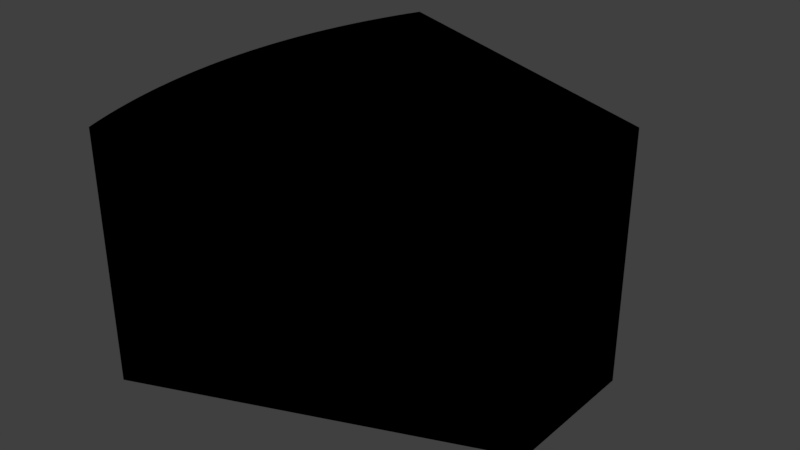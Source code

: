 # Source: TechSupport.blend  (saved by Blender 2.78.0; exported with 4.5.12 LTS)
import bpy
from mathutils import Matrix  # noqa: F401  (used for matrix-valued properties, if any)

bpy.ops.wm.read_factory_settings(use_empty=True)
scene = bpy.context.scene
scene.name = 'Scene'

# ---- collections
col_collection_1 = bpy.data.collections.new('Collection 1'); scene.collection.children.link(col_collection_1)

# ---- materials (node trees are filled in below, after node groups)
mat_unnamed = bpy.data.materials.new('unnamed')
mat_unnamed.alpha_threshold = 0.0
mat_unnamed.roughness = 0.5

# ---- material node trees
mat_unnamed.use_nodes = True; mat_unnamed.node_tree.nodes.clear()
_N = mat_unnamed.node_tree.nodes; _L = mat_unnamed.node_tree.links

# ---- world
world_world = bpy.data.worlds.new('World'); scene.world = world_world
world_world.color = (0.05088, 0.05088, 0.05088)
world_world.use_sun_shadow = False
world_world.sun_shadow_jitter_overblur = 0.0
world_world.cycles.sampling_method = 'MANUAL'

# ---- lights
light_lamp = bpy.data.lights.new('Lamp', 'POINT')
light_lamp.transmission_factor = 0.0
light_lamp.cutoff_distance = 30.0
light_lamp.energy = 100.0
light_lamp.shadow_buffer_clip_start = 1.001
light_lamp.shadow_soft_size = 0.1
light_lamp.shadow_maximum_resolution = 0.006
light_lamp.use_absolute_resolution = True

# ---- meshes
me_manateecargopodoutsidebottom = bpy.data.meshes.new('ManateeCargoPodOutsideBottom')
me_manateecargopodoutsidebottom.from_pydata([(-15.56, -10.0, -0.7854), (-15.57, -10.0, -5e-06), (-15.56, -10.0, 0.7854), (-15.54, -10.0, 1.57), (-15.54, -10.0, -1.57), (-15.51, -10.0, 2.355), (-15.51, -10.0, -2.355), (-15.46, -10.0, 3.139), (-15.46, -10.0, -3.139), (-15.4, -10.0, 3.922), (-15.4, -10.0, -3.922), (-15.32, -10.0, 4.704), (-15.32, -10.0, -4.704), (-15.24, -10.0, 5.484), (-15.24, -10.0, -5.484), (-15.13, -10.0, 6.263), (-15.13, -10.0, -6.263), (-15.02, -10.0, 7.04), (-15.02, -10.0, -7.04), (-14.89, -10.0, 7.814), (-14.89, -10.0, -7.814), (-14.74, -10.0, 8.586), (-14.74, -10.0, -8.586), (-14.59, -10.0, 9.356), (-14.59, -10.0, -9.356), (-14.42, -10.0, 10.12), (-14.42, -10.0, -10.12), (-14.23, -10.0, 10.89), (-14.23, -10.0, -10.89), (-14.04, -10.0, 11.65), (-14.04, -10.0, -11.65), (-13.83, -10.0, 12.4), (-13.83, -10.0, -12.4), (-13.6, -10.0, 13.16), (-13.6, -10.0, -13.16), (-13.37, -10.0, 13.91), (-13.37, -10.0, -13.91), (-13.12, -10.0, 14.65), (-13.12, -10.0, -14.65), (-12.86, -10.0, 15.39), (-12.86, -10.0, -15.39), (-12.58, -10.0, 16.13), (-12.58, -10.0, -16.13), (-12.29, -10.0, 16.86), (-12.29, -10.0, -16.86), (-12.14, -10.0, 17.22), (-12.14, -10.0, -17.22), (15.57, -10.0, 5.74), (15.57, -10.0, -5.74), (-15.56, -8.566, 0.7854), (-15.57, -8.566, -5e-06), (-15.56, -8.566, -0.7854), (-15.54, -8.566, 1.57), (-15.54, -8.566, -1.57), (-15.51, -8.566, 2.355), (-15.51, -8.566, -2.355), (-15.46, -8.566, 3.139), (-15.46, -8.566, -3.139), (-15.4, -8.566, 3.922), (-15.4, -8.566, -3.922), (-15.32, -8.566, 4.704), (-15.32, -8.566, -4.704), (-15.24, -8.566, 5.484), (-15.24, -8.566, -5.484), (-15.13, -8.566, 6.263), (-15.13, -8.566, -6.263), (-15.02, -8.566, 7.04), (-15.02, -8.566, -7.04), (-14.89, -8.566, 7.814), (-14.89, -8.566, -7.814), (-14.74, -8.566, 8.586), (-14.74, -8.566, -8.586), (-14.59, -8.566, 9.356), (-14.59, -8.566, -9.356), (-14.42, -8.566, 10.12), (-14.42, -8.566, -10.12), (-14.23, -8.566, 10.89), (-14.23, -8.566, -10.89), (-14.04, -8.566, 11.65), (-14.04, -8.566, -11.65), (-13.83, -8.566, 12.4), (-13.83, -8.566, -12.4), (14.57, -8.566, 5.74), (14.57, -8.566, -5.74)], [], [(0, 2, 1), (0, 3, 2), (0, 4, 3), (4, 5, 3), (4, 6, 5), (6, 7, 5), (6, 8, 7), (8, 9, 7), (8, 10, 9), (10, 11, 9), (10, 12, 11), (12, 13, 11), (12, 14, 13), (14, 15, 13), (14, 16, 15), (16, 17, 15), (16, 18, 17), (18, 19, 17), (18, 20, 19), (20, 21, 19), (20, 22, 21), (22, 23, 21), (22, 24, 23), (24, 25, 23), (24, 26, 25), (26, 27, 25), (26, 28, 27), (28, 29, 27), (28, 30, 29), (30, 31, 29), (30, 32, 31), (32, 33, 31), (32, 34, 33), (34, 35, 33), (34, 36, 35), (36, 37, 35), (36, 38, 37), (38, 39, 37), (38, 40, 39), (40, 41, 39), (40, 42, 41), (42, 43, 41), (42, 44, 43), (44, 45, 43), (44, 46, 45), (46, 47, 45), (46, 48, 47), (49, 51, 50), (49, 52, 51), (52, 53, 51), (52, 54, 53), (54, 55, 53), (54, 56, 55), (56, 57, 55), (56, 58, 57), (58, 59, 57), (58, 60, 59), (60, 61, 59), (60, 62, 61), (62, 63, 61), (62, 64, 63), (64, 65, 63), (64, 66, 65), (66, 67, 65), (66, 68, 67), (68, 69, 67), (68, 70, 69), (70, 71, 69), (70, 72, 71), (72, 73, 71), (72, 74, 73), (74, 75, 73), (74, 76, 75), (76, 77, 75), (76, 78, 77), (78, 79, 77), (78, 80, 79), (80, 81, 79), (80, 82, 81), (82, 83, 81), (82, 45, 47), (46, 83, 48), (48, 83, 82, 47), (54, 52, 5), (46, 44, 81), (42, 40, 81), (38, 36, 81), (34, 32, 81), (30, 77, 79), (26, 75, 28), (73, 26, 24), (24, 22, 71), (20, 67, 69), (61, 14, 12), (6, 55, 8), (0, 50, 51), (2, 3, 49), (5, 7, 54), (9, 11, 58), (13, 15, 62), (17, 19, 66), (21, 23, 70), (25, 27, 74), (29, 31, 78), (33, 35, 80), (37, 39, 80), (41, 43, 80), (45, 80, 43), (80, 35, 37), (39, 41, 80), (31, 80, 78), (23, 72, 70), (15, 64, 62), (50, 1, 2), (18, 16, 65), (67, 20, 18), (22, 69, 71), (73, 75, 26), (32, 30, 79), (40, 38, 81), (81, 44, 42), (79, 81, 32), (36, 34, 81), (73, 24, 71), (67, 18, 65), (14, 63, 16), (25, 72, 23), (80, 31, 33), (78, 76, 29), (61, 63, 14), (20, 69, 22), (30, 28, 77), (77, 28, 75), (16, 63, 65), (76, 27, 29), (74, 27, 76), (59, 61, 12), (10, 59, 12), (72, 25, 74), (70, 68, 21), (10, 57, 59), (10, 8, 57), (68, 19, 21), (66, 19, 68), (57, 8, 55), (55, 6, 53), (64, 17, 66), (15, 17, 64), (53, 6, 4), (51, 53, 4), (60, 13, 62), (11, 13, 60), (0, 51, 4), (1, 50, 0), (11, 60, 58), (9, 58, 56), (2, 49, 50), (3, 52, 49), (9, 56, 7), (56, 54, 7), (3, 5, 52), (82, 80, 45), (46, 81, 83)])
me_manateecargopodoutsidebottom.polygons.foreach_set('use_smooth', [1, 1, 1, 1, 1, 1, 1, 1, 1, 1, 1, 1, 1, 1, 1, 1, 1, 1, 1, 1, 1, 1, 1, 1, 1, 1, 1, 1, 1, 1, 1, 1, 1, 1, 1, 1, 1, 1, 1, 1, 1, 1, 1, 1, 1, 1, 1, 1, 1, 1, 1, 1, 1, 1, 1, 1, 1, 1, 1, 1, 1, 1, 1, 1, 1, 1, 1, 1, 1, 1, 1, 1, 1, 1, 1, 1, 1, 1, 1, 1, 1, 1, 1, 0, 0, 0, 0, 0, 0, 0, 0, 0, 0, 0, 0, 0, 0, 0, 0, 0, 0, 0, 0, 0, 0, 0, 0, 0, 0, 0, 0, 0, 0, 0, 0, 0, 0, 0, 0, 0, 0, 0, 0, 0, 0, 0, 0, 0, 0, 0, 0, 0, 0, 0, 0, 0, 0, 0, 0, 0, 0, 0, 0, 0, 0, 0, 0, 0, 0, 0, 0, 0, 0, 0, 0, 0, 0, 0, 0, 0, 0, 1, 1])
me_manateecargopodoutsidebottom.materials.append(mat_unnamed)
me_manateecargopodoutsidebottom.use_remesh_preserve_volume = False
me_manateecargopodoutsidebottom.use_remesh_preserve_attributes = False
me_manateecargopodoutsidebottom.use_mirror_vertex_groups = False
me_manateecargopodoutsidebottom.update()
me_manateecargopodoutsidebackwall = bpy.data.meshes.new('ManateeCargoPodOutsideBackwall')
me_manateecargopodoutsidebackwall.from_pydata([(15.57, 10.0, -5.74), (15.57, -10.0, -5.74), (15.57, -10.0, 5.74), (15.57, 10.0, 5.74), (14.57, 9.9, 5.74), (14.57, -8.566, 5.74), (14.57, -8.566, -5.74), (14.57, 9.9, -5.74)], [], [(0, 2, 1), (0, 3, 2), (4, 6, 5), (4, 7, 6), (2, 3, 4, 5), (0, 7, 4, 3), (0, 1, 6, 7), (1, 2, 5, 6)])
me_manateecargopodoutsidebackwall.polygons.foreach_set('use_smooth', [1, 1, 0, 0, 1, 1, 1, 1])
me_manateecargopodoutsidebackwall.materials.append(mat_unnamed)
me_manateecargopodoutsidebackwall.use_remesh_preserve_volume = False
me_manateecargopodoutsidebackwall.use_remesh_preserve_attributes = False
me_manateecargopodoutsidebackwall.use_mirror_vertex_groups = False
me_manateecargopodoutsidebackwall.update()
me_manateecargopodinsidetop = bpy.data.meshes.new('ManateeCargoPodInsideTop')
me_manateecargopodinsidetop.from_pydata([(-15.56, 10.0, 0.7854), (-15.57, 10.0, -5e-06), (-15.56, 10.0, -0.7854), (-15.54, 10.0, 1.57), (-15.54, 10.0, -1.57), (-15.51, 10.0, 2.355), (-15.51, 10.0, -2.355), (-15.46, 10.0, 3.139), (-15.46, 10.0, -3.139), (-15.4, 10.0, 3.922), (-15.4, 10.0, -3.922), (-15.32, 10.0, 4.704), (-15.32, 10.0, -4.704), (-15.24, 10.0, 5.484), (-15.24, 10.0, -5.484), (-15.13, 10.0, 6.263), (-15.13, 10.0, -6.263), (-15.02, 10.0, 7.04), (-15.02, 10.0, -7.04), (-14.89, 10.0, 7.814), (-14.89, 10.0, -7.814), (-14.74, 10.0, 8.586), (-14.74, 10.0, -8.586), (-14.59, 10.0, 9.356), (-14.59, 10.0, -9.356), (-14.42, 10.0, 10.12), (-14.42, 10.0, -10.12), (-14.23, 10.0, 10.89), (-14.23, 10.0, -10.89), (-14.04, 10.0, 11.65), (-14.04, 10.0, -11.65), (-13.83, 10.0, 12.4), (-13.83, 10.0, -12.4), (-13.6, 10.0, 13.16), (-13.6, 10.0, -13.16), (-13.37, 10.0, 13.91), (-13.37, 10.0, -13.91), (-13.12, 10.0, 14.65), (-13.12, 10.0, -14.65), (-12.86, 10.0, 15.39), (-12.86, 10.0, -15.39), (-12.58, 10.0, 16.13), (-12.58, 10.0, -16.13), (-12.29, 10.0, 16.86), (-12.29, 10.0, -16.86), (-12.14, 10.0, 17.22), (-12.14, 10.0, -17.22), (15.57, 10.0, 5.74), (15.57, 10.0, -5.74), (-15.56, 9.9, -0.7854), (-15.57, 9.9, -5e-06), (-15.56, 9.9, 0.7854), (-15.54, 9.9, 1.57), (-15.54, 9.9, -1.57), (-15.51, 9.9, 2.355), (-15.51, 9.9, -2.355), (-15.46, 9.9, 3.139), (-15.46, 9.9, -3.139), (-15.4, 9.9, 3.922), (-15.4, 9.9, -3.922), (-15.32, 9.9, 4.704), (-15.32, 9.9, -4.704), (-15.24, 9.9, 5.484), (-15.24, 9.9, -5.484), (-15.13, 9.9, 6.263), (-15.13, 9.9, -6.263), (-15.02, 9.9, 7.04), (-15.02, 9.9, -7.04), (-14.89, 9.9, 7.814), (-14.89, 9.9, -7.814), (-14.74, 9.9, 8.586), (-14.74, 9.9, -8.586), (-14.59, 9.9, 9.356), (-14.59, 9.9, -9.356), (-14.42, 9.9, 10.12), (-14.42, 9.9, -10.12), (-14.23, 9.9, 10.89), (-14.23, 9.9, -10.89), (-14.04, 9.9, 11.65), (-14.04, 9.9, -11.65), (-13.83, 9.9, 12.4), (-13.83, 9.9, -12.4), (14.57, 9.9, 5.74), (14.57, 9.9, -5.74)], [], [(0, 2, 1), (0, 3, 2), (3, 4, 2), (3, 5, 4), (5, 6, 4), (5, 7, 6), (7, 8, 6), (7, 9, 8), (9, 10, 8), (9, 11, 10), (11, 12, 10), (11, 13, 12), (13, 14, 12), (13, 15, 14), (15, 16, 14), (15, 17, 16), (17, 18, 16), (17, 19, 18), (19, 20, 18), (19, 21, 20), (21, 22, 20), (21, 23, 22), (23, 24, 22), (23, 25, 24), (25, 26, 24), (25, 27, 26), (27, 28, 26), (27, 29, 28), (29, 30, 28), (29, 31, 30), (31, 32, 30), (31, 33, 32), (33, 34, 32), (33, 35, 34), (35, 36, 34), (35, 37, 36), (37, 38, 36), (37, 39, 38), (39, 40, 38), (39, 41, 40), (41, 42, 40), (41, 43, 42), (43, 44, 42), (43, 45, 44), (45, 46, 44), (45, 47, 46), (47, 48, 46), (49, 51, 50), (49, 52, 51), (49, 53, 52), (53, 54, 52), (53, 55, 54), (55, 56, 54), (55, 57, 56), (57, 58, 56), (57, 59, 58), (59, 60, 58), (59, 61, 60), (61, 62, 60), (61, 63, 62), (63, 64, 62), (63, 65, 64), (65, 66, 64), (65, 67, 66), (67, 68, 66), (67, 69, 68), (69, 70, 68), (69, 71, 70), (71, 72, 70), (71, 73, 72), (73, 74, 72), (73, 75, 74), (75, 76, 74), (75, 77, 76), (77, 78, 76), (77, 79, 78), (79, 80, 78), (79, 81, 80), (81, 82, 80), (81, 83, 82), (48, 83, 81, 46), (48, 47, 82, 83), (47, 45, 80, 82), (50, 51, 0), (40, 42, 81), (44, 46, 81), (44, 81, 42), (38, 40, 81), (34, 36, 81), (30, 32, 79), (26, 28, 75), (22, 24, 71), (18, 20, 67), (14, 16, 63), (10, 12, 59), (6, 8, 55), (2, 4, 49), (0, 1, 50), (5, 3, 52), (9, 7, 56), (13, 11, 60), (17, 64, 66), (21, 19, 68), (25, 23, 72), (29, 27, 76), (33, 31, 80), (37, 35, 80), (41, 39, 80), (45, 43, 80), (78, 80, 31), (76, 78, 29), (43, 41, 80), (35, 33, 80), (27, 25, 74), (19, 66, 68), (11, 58, 60), (3, 0, 51), (4, 6, 53), (12, 14, 61), (20, 22, 69), (28, 30, 77), (36, 38, 81), (81, 32, 34), (79, 32, 81), (30, 79, 77), (14, 63, 61), (1, 2, 50), (17, 66, 19), (31, 29, 78), (80, 39, 37), (74, 76, 27), (23, 70, 72), (8, 10, 57), (28, 77, 75), (26, 75, 73), (72, 74, 25), (70, 23, 21), (26, 73, 24), (73, 71, 24), (70, 21, 68), (15, 64, 17), (71, 69, 22), (69, 67, 20), (15, 62, 64), (15, 13, 62), (67, 65, 18), (65, 16, 18), (62, 13, 60), (11, 9, 58), (65, 63, 16), (12, 61, 59), (58, 9, 56), (56, 7, 54), (10, 59, 57), (8, 57, 55), (54, 7, 5), (52, 54, 5), (6, 55, 53), (4, 53, 49), (51, 52, 3), (2, 49, 50)])
me_manateecargopodinsidetop.polygons.foreach_set('use_smooth', [1, 1, 1, 1, 1, 1, 1, 1, 1, 1, 1, 1, 1, 1, 1, 1, 1, 1, 1, 1, 1, 1, 1, 1, 1, 1, 1, 1, 1, 1, 1, 1, 1, 1, 1, 1, 1, 1, 1, 1, 1, 1, 1, 1, 1, 1, 1, 1, 1, 1, 1, 1, 1, 1, 1, 1, 1, 1, 1, 1, 1, 1, 1, 1, 1, 1, 1, 1, 1, 1, 1, 1, 1, 1, 1, 1, 1, 1, 1, 1, 1, 1, 1, 0, 0, 0, 0, 0, 0, 0, 0, 0, 0, 0, 0, 0, 0, 0, 0, 0, 0, 0, 0, 0, 0, 0, 0, 0, 0, 0, 0, 0, 0, 0, 0, 0, 0, 0, 0, 0, 0, 0, 0, 0, 0, 0, 0, 0, 0, 0, 0, 0, 0, 0, 0, 0, 0, 0, 0, 0, 0, 0, 0, 0, 0, 0, 0, 0, 0, 0, 0, 0, 0, 0, 0, 0, 0, 0, 0, 0, 0])
me_manateecargopodinsidetop.materials.append(mat_unnamed)
me_manateecargopodinsidetop.use_remesh_preserve_volume = False
me_manateecargopodinsidetop.use_remesh_preserve_attributes = False
me_manateecargopodinsidetop.use_mirror_vertex_groups = False
me_manateecargopodinsidetop.update()
me_manateecargopodinsideright = bpy.data.meshes.new('ManateeCargoPodInsideRight')
me_manateecargopodinsideright.from_pydata([(15.57, 10.0, 5.74), (15.57, -10.0, 5.74), (-12.14, -10.0, 17.22), (-12.14, 10.0, 17.22), (14.57, 9.9, 5.74), (-13.83, 9.9, 12.4), (-13.83, -8.566, 12.4), (14.57, -8.566, 5.74)], [], [(0, 2, 1), (0, 3, 2), (4, 6, 5), (4, 7, 6), (3, 0, 4, 5), (1, 7, 4, 0), (1, 2, 6, 7), (2, 3, 5, 6)])
me_manateecargopodinsideright.polygons.foreach_set('use_smooth', [True] * 8)
me_manateecargopodinsideright.materials.append(mat_unnamed)
me_manateecargopodinsideright.use_remesh_preserve_volume = False
me_manateecargopodinsideright.use_remesh_preserve_attributes = False
me_manateecargopodinsideright.use_mirror_vertex_groups = False
me_manateecargopodinsideright.update()
me_manateecargopodinsideleft = bpy.data.meshes.new('ManateeCargoPodInsideLeft')
me_manateecargopodinsideleft.from_pydata([(15.57, 10.0, -5.74), (-12.14, 10.0, -17.22), (-12.14, -10.0, -17.22), (15.57, -10.0, -5.74), (14.57, 9.9, -5.74), (14.57, -8.566, -5.74), (-13.83, -8.566, -12.4), (-13.83, 9.9, -12.4)], [], [(0, 2, 1), (0, 3, 2), (4, 6, 5), (4, 7, 6), (1, 2, 6, 7), (1, 7, 4, 0), (2, 3, 5, 6), (3, 0, 4, 5)])
me_manateecargopodinsideleft.polygons.foreach_set('use_smooth', [True] * 8)
me_manateecargopodinsideleft.materials.append(mat_unnamed)
me_manateecargopodinsideleft.use_remesh_preserve_volume = False
me_manateecargopodinsideleft.use_remesh_preserve_attributes = False
me_manateecargopodinsideleft.use_mirror_vertex_groups = False
me_manateecargopodinsideleft.update()
me_manateecargohindgeltop = bpy.data.meshes.new('ManateeCargoHindgeLTop')
me_manateecargohindgeltop.from_pydata([(0.0, -1.0, 0.25), (-0.1768, -1.0, 0.1768), (-0.1768, 1.0, 0.1768), (0.0, 1.0, 0.25), (-0.1768, -1.0, 0.1768), (-0.25, -1.0, 0.0), (-0.25, 1.0, 0.0), (-0.1768, 1.0, 0.1768), (-0.25, -1.0, 0.0), (-0.1768, -1.0, -0.1768), (-0.1768, 1.0, -0.1768), (-0.25, 1.0, 0.0), (-0.1768, -1.0, -0.1768), (0.0, -1.0, -0.25), (0.0, 1.0, -0.25), (-0.1768, 1.0, -0.1768), (0.0, -1.0, -0.25), (0.1768, -1.0, -0.1768), (0.1768, 1.0, -0.1768), (0.0, 1.0, -0.25), (0.1768, -1.0, -0.1768), (0.25, -1.0, 0.0), (0.25, 1.0, 0.0), (0.1768, 1.0, -0.1768), (-0.1768, 1.0, 0.1768), (-0.25, 1.0, 0.0), (-0.1768, 1.0, -0.1768), (0.0, 1.0, 0.25), (0.0, 1.0, -0.25), (0.1768, 1.0, 0.1768), (0.1768, 1.0, -0.1768), (0.25, 1.0, 0.0), (0.25, -1.0, 0.0), (0.1768, -1.0, 0.1768), (0.1768, 1.0, 0.1768), (0.25, 1.0, 0.0), (0.1768, -1.0, 0.1768), (0.0, -1.0, 0.25), (0.0, 1.0, 0.25), (0.1768, 1.0, 0.1768), (-0.1768, -1.0, -0.1768), (-0.25, -1.0, 0.0), (-0.1768, -1.0, 0.1768), (0.0, -1.0, -0.25), (0.0, -1.0, 0.25), (0.1768, -1.0, -0.1768), (0.1768, -1.0, 0.1768), (0.25, -1.0, 0.0)], [], [(0, 2, 1), (0, 3, 2), (6, 5, 4), (7, 6, 4), (10, 9, 8), (11, 10, 8), (14, 13, 12), (15, 14, 12), (18, 17, 16), (19, 18, 16), (22, 21, 20), (23, 22, 20), (26, 25, 24), (24, 27, 26), (27, 28, 26), (27, 29, 28), (29, 30, 28), (29, 31, 30), (34, 33, 32), (35, 34, 32), (38, 37, 36), (39, 38, 36), (42, 41, 40), (40, 43, 42), (43, 44, 42), (43, 45, 44), (45, 46, 44), (45, 47, 46)])
me_manateecargohindgeltop.polygons.foreach_set('use_smooth', [True] * 28)
me_manateecargohindgeltop.materials.append(mat_unnamed)
me_manateecargohindgeltop.use_remesh_preserve_volume = False
me_manateecargohindgeltop.use_remesh_preserve_attributes = False
me_manateecargohindgeltop.use_mirror_vertex_groups = False
me_manateecargohindgeltop.update()
me_manateecargohindgelbottom = bpy.data.meshes.new('ManateeCargoHindgeLBottom')
me_manateecargohindgelbottom.from_pydata([(-13.83, -5.785, -12.15), (-14.0, -5.785, -12.23), (-14.0, -3.785, -12.23), (-13.83, -3.785, -12.15), (-14.0, -5.785, -12.23), (-14.08, -5.785, -12.4), (-14.08, -3.785, -12.4), (-14.0, -3.785, -12.23), (-14.08, -5.785, -12.4), (-14.0, -5.785, -12.58), (-14.0, -3.785, -12.58), (-14.08, -3.785, -12.4), (-14.0, -5.785, -12.58), (-13.83, -5.785, -12.65), (-13.83, -3.785, -12.65), (-14.0, -3.785, -12.58), (-13.83, -5.785, -12.65), (-13.65, -5.785, -12.58), (-13.65, -3.785, -12.58), (-13.83, -3.785, -12.65), (-13.65, -5.785, -12.58), (-13.58, -5.785, -12.4), (-13.58, -3.785, -12.4), (-13.65, -3.785, -12.58), (-14.0, -3.785, -12.23), (-14.08, -3.785, -12.4), (-14.0, -3.785, -12.58), (-13.83, -3.785, -12.15), (-13.83, -3.785, -12.65), (-13.65, -3.785, -12.23), (-13.65, -3.785, -12.58), (-13.58, -3.785, -12.4), (-13.58, -5.785, -12.4), (-13.65, -5.785, -12.23), (-13.65, -3.785, -12.23), (-13.58, -3.785, -12.4), (-13.65, -5.785, -12.23), (-13.83, -5.785, -12.15), (-13.83, -3.785, -12.15), (-13.65, -3.785, -12.23), (-14.0, -5.785, -12.58), (-14.08, -5.785, -12.4), (-14.0, -5.785, -12.23), (-13.83, -5.785, -12.65), (-13.83, -5.785, -12.15), (-13.65, -5.785, -12.58), (-13.65, -5.785, -12.23), (-13.58, -5.785, -12.4)], [], [(0, 2, 1), (0, 3, 2), (6, 5, 4), (7, 6, 4), (10, 9, 8), (11, 10, 8), (14, 13, 12), (15, 14, 12), (18, 17, 16), (19, 18, 16), (22, 21, 20), (23, 22, 20), (26, 25, 24), (24, 27, 26), (27, 28, 26), (27, 29, 28), (29, 30, 28), (29, 31, 30), (34, 33, 32), (35, 34, 32), (38, 37, 36), (39, 38, 36), (42, 41, 40), (40, 43, 42), (43, 44, 42), (43, 45, 44), (45, 46, 44), (45, 47, 46)])
me_manateecargohindgelbottom.polygons.foreach_set('use_smooth', [True] * 28)
me_manateecargohindgelbottom.materials.append(mat_unnamed)
me_manateecargohindgelbottom.use_remesh_preserve_volume = False
me_manateecargohindgelbottom.use_remesh_preserve_attributes = False
me_manateecargohindgelbottom.use_mirror_vertex_groups = False
me_manateecargohindgelbottom.update()
me_manateecargodoorl = bpy.data.meshes.new('ManateeCargoDoorL')
me_manateecargodoorl.from_pydata([(-13.54, 9.9, -11.65), (-13.33, 9.9, -12.4), (-13.33, -8.566, -12.4), (-13.43, -8.566, -12.03), (-13.54, -8.566, -11.65), (-13.73, 9.9, -10.89), (-13.73, -8.566, -10.89), (-13.92, 9.9, -10.12), (-13.92, -8.566, -10.12), (-14.09, 9.9, -9.356), (-14.09, -8.566, -9.356), (-14.24, 9.9, -8.586), (-14.24, -8.566, -8.586), (-14.39, 9.9, -7.814), (-14.39, -8.566, -7.814), (-14.52, 9.9, -7.04), (-14.52, -8.566, -7.04), (-14.63, 9.9, -6.263), (-14.63, -8.566, -6.263), (-14.74, 9.9, -5.484), (-14.74, -8.566, -5.484), (-14.82, 9.9, -4.704), (-14.82, -8.566, -4.704), (-14.9, 9.9, -3.922), (-14.9, -8.566, -3.922), (-14.96, 9.9, -3.139), (-14.96, -8.566, -3.139), (-15.01, 9.9, -2.355), (-15.01, -8.566, -2.355), (-15.04, 9.9, -1.57), (-15.04, -8.566, -1.57), (-15.06, 9.9, -0.7854), (-15.06, -8.566, -0.7854), (-15.07, 9.9, -5e-06), (-15.07, -8.566, -5e-06), (-13.93, -8.566, -12.03), (-13.83, -8.566, -12.4), (-13.83, 9.9, -12.4), (-14.04, 9.9, -11.65), (-14.04, -8.566, -11.65), (-14.23, -8.566, -10.89), (-14.23, 9.9, -10.89), (-14.42, -8.566, -10.12), (-14.42, 9.9, -10.12), (-14.59, -8.566, -9.356), (-14.59, 9.9, -9.356), (-14.74, -8.566, -8.586), (-14.74, 9.9, -8.586), (-14.89, -8.566, -7.814), (-14.89, 9.9, -7.814), (-15.02, -8.566, -7.04), (-15.02, 9.9, -7.04), (-15.13, -8.566, -6.263), (-15.13, 9.9, -6.263), (-15.24, -8.566, -5.484), (-15.24, 9.9, -5.484), (-15.32, -8.566, -4.704), (-15.32, 9.9, -4.704), (-15.4, -8.566, -3.922), (-15.4, 9.9, -3.922), (-15.46, -8.566, -3.139), (-15.46, 9.9, -3.139), (-15.51, -8.566, -2.355), (-15.51, 9.9, -2.355), (-15.54, -8.566, -1.57), (-15.54, 9.9, -1.57), (-15.56, -8.566, -0.7854), (-15.56, 9.9, -0.7854), (-15.57, -8.566, -5e-06), (-15.57, 9.9, -5e-06), (-15.07, 9.9, -5e-06), (-15.57, 9.9, -5e-06), (-15.56, 9.9, -0.7854), (-15.54, 9.9, -1.57), (-15.51, 9.9, -2.355), (-15.46, 9.9, -3.139), (-15.4, 9.9, -3.922), (-15.32, 9.9, -4.704), (-15.24, 9.9, -5.484), (-15.13, 9.9, -6.263), (-15.02, 9.9, -7.04), (-15.06, 9.9, -0.7854), (-15.04, 9.9, -1.57), (-15.01, 9.9, -2.355), (-14.89, 9.9, -7.814), (-14.96, 9.9, -3.139), (-14.9, 9.9, -3.922), (-14.82, 9.9, -4.704), (-14.74, 9.9, -8.586), (-14.74, 9.9, -5.484), (-14.59, 9.9, -9.356), (-14.63, 9.9, -6.263), (-14.52, 9.9, -7.04), (-14.42, 9.9, -10.12), (-14.39, 9.9, -7.814), (-14.23, 9.9, -10.89), (-14.24, 9.9, -8.586), (-14.09, 9.9, -9.356), (-14.04, 9.9, -11.65), (-13.92, 9.9, -10.12), (-13.83, 9.9, -12.4), (-13.73, 9.9, -10.89), (-13.54, 9.9, -11.65), (-13.33, 9.9, -12.4), (-13.33, 9.9, -12.4), (-13.83, 9.9, -12.4), (-13.83, -8.566, -12.4), (-13.33, -8.566, -12.4), (-15.57, 9.9, -5e-06), (-15.07, 9.9, -5e-06), (-15.07, -8.566, -5e-06), (-15.57, -8.566, -5e-06), (-15.56, -8.566, -0.7854), (-15.57, -8.566, -5e-06), (-15.07, -8.566, -5e-06), (-15.54, -8.566, -1.57), (-15.51, -8.566, -2.355), (-15.46, -8.566, -3.139), (-15.4, -8.566, -3.922), (-15.32, -8.566, -4.704), (-15.24, -8.566, -5.484), (-15.13, -8.566, -6.263), (-15.02, -8.566, -7.04), (-15.06, -8.566, -0.7854), (-15.04, -8.566, -1.57), (-15.01, -8.566, -2.355), (-14.89, -8.566, -7.814), (-14.96, -8.566, -3.139), (-14.9, -8.566, -3.922), (-14.82, -8.566, -4.704), (-14.74, -8.566, -8.586), (-14.74, -8.566, -5.484), (-14.59, -8.566, -9.356), (-14.63, -8.566, -6.263), (-14.52, -8.566, -7.04), (-14.42, -8.566, -10.12), (-14.39, -8.566, -7.814), (-14.23, -8.566, -10.89), (-14.24, -8.566, -8.586), (-14.09, -8.566, -9.356), (-14.04, -8.566, -11.65), (-13.92, -8.566, -10.12), (-13.93, -8.566, -12.03), (-13.83, -8.566, -12.4), (-13.73, -8.566, -10.89), (-13.54, -8.566, -11.65), (-13.33, -8.566, -12.4), (-13.43, -8.566, -12.03)], [], [(0, 2, 1), (0, 3, 2), (0, 4, 3), (0, 5, 4), (5, 6, 4), (5, 7, 6), (7, 8, 6), (7, 9, 8), (9, 10, 8), (9, 11, 10), (11, 12, 10), (11, 13, 12), (13, 14, 12), (13, 15, 14), (15, 16, 14), (15, 17, 16), (17, 18, 16), (17, 19, 18), (19, 20, 18), (19, 21, 20), (21, 22, 20), (21, 23, 22), (23, 24, 22), (23, 25, 24), (25, 26, 24), (25, 27, 26), (27, 28, 26), (27, 29, 28), (29, 30, 28), (29, 31, 30), (31, 32, 30), (31, 33, 32), (33, 34, 32), (37, 36, 35), (35, 38, 37), (35, 39, 38), (39, 40, 38), (40, 41, 38), (40, 42, 41), (42, 43, 41), (42, 44, 43), (44, 45, 43), (44, 46, 45), (46, 47, 45), (46, 48, 47), (48, 49, 47), (48, 50, 49), (50, 51, 49), (50, 52, 51), (52, 53, 51), (52, 54, 53), (54, 55, 53), (54, 56, 55), (56, 57, 55), (56, 58, 57), (58, 59, 57), (58, 60, 59), (60, 61, 59), (60, 62, 61), (62, 63, 61), (62, 64, 63), (64, 65, 63), (64, 66, 65), (66, 67, 65), (66, 68, 67), (68, 69, 67), (72, 71, 70), (70, 73, 72), (70, 74, 73), (70, 75, 74), (70, 76, 75), (70, 77, 76), (70, 78, 77), (70, 79, 78), (70, 80, 79), (70, 81, 80), (81, 82, 80), (82, 83, 80), (83, 84, 80), (83, 85, 84), (85, 86, 84), (86, 87, 84), (87, 88, 84), (87, 89, 88), (89, 90, 88), (89, 91, 90), (91, 92, 90), (92, 93, 90), (92, 94, 93), (94, 95, 93), (94, 96, 95), (96, 97, 95), (97, 98, 95), (97, 99, 98), (99, 100, 98), (99, 101, 100), (101, 102, 100), (102, 103, 100), (106, 105, 104), (107, 106, 104), (110, 109, 108), (111, 110, 108), (114, 113, 112), (112, 115, 114), (115, 116, 114), (116, 117, 114), (117, 118, 114), (118, 119, 114), (119, 120, 114), (120, 121, 114), (121, 122, 114), (122, 123, 114), (122, 124, 123), (122, 125, 124), (122, 126, 125), (126, 127, 125), (126, 128, 127), (126, 129, 128), (126, 130, 129), (130, 131, 129), (130, 132, 131), (132, 133, 131), (132, 134, 133), (132, 135, 134), (135, 136, 134), (135, 137, 136), (137, 138, 136), (137, 139, 138), (137, 140, 139), (140, 141, 139), (140, 142, 141), (142, 143, 141), (143, 144, 141), (143, 145, 144), (143, 146, 145), (146, 147, 145)])
me_manateecargodoorl.polygons.foreach_set('use_smooth', [True] * 136)
me_manateecargodoorl.materials.append(mat_unnamed)
me_manateecargodoorl.use_remesh_preserve_volume = False
me_manateecargodoorl.use_remesh_preserve_attributes = False
me_manateecargodoorl.use_mirror_vertex_groups = False
me_manateecargodoorl.update()
me_manateecargodoorl_collider = bpy.data.meshes.new('ManateeCargoDoorL.collider')
me_manateecargodoorl_collider.from_pydata([(-13.33, 9.9, -12.4), (-13.83, 9.9, -12.4), (-13.83, -8.566, -12.4), (-13.33, -8.566, -12.4), (-15.57, 9.9, -5e-06), (-15.07, 9.9, -5e-06), (-15.07, -8.566, -5e-06), (-15.57, -8.566, -5e-06)], [], [(7, 4, 1, 2), (3, 0, 5, 6), (6, 7, 2, 3), (0, 1, 4, 5)])
me_manateecargodoorl_collider.use_remesh_preserve_volume = False
me_manateecargodoorl_collider.use_remesh_preserve_attributes = False
me_manateecargodoorl_collider.use_mirror_vertex_groups = False
me_manateecargodoorl_collider.update()
me_manateecargodoorhindgertop = bpy.data.meshes.new('ManateeCargoDoorHindgeRTop')
me_manateecargodoorhindgertop.from_pydata([(0.0, -1.0, 0.25), (-0.1768, -1.0, 0.1768), (-0.1768, 1.0, 0.1768), (0.0, 1.0, 0.25), (-0.1768, -1.0, 0.1768), (-0.25, -1.0, 0.0), (-0.25, 1.0, 0.0), (-0.1768, 1.0, 0.1768), (-0.25, -1.0, 0.0), (-0.1768, -1.0, -0.1768), (-0.1768, 1.0, -0.1768), (-0.25, 1.0, 0.0), (-0.1768, -1.0, -0.1768), (0.0, -1.0, -0.25), (0.0, 1.0, -0.25), (-0.1768, 1.0, -0.1768), (0.0, -1.0, -0.25), (0.1768, -1.0, -0.1768), (0.1768, 1.0, -0.1768), (0.0, 1.0, -0.25), (0.1768, -1.0, -0.1768), (0.25, -1.0, 0.0), (0.25, 1.0, 0.0), (0.1768, 1.0, -0.1768), (-0.1768, 1.0, 0.1768), (-0.25, 1.0, 0.0), (-0.1768, 1.0, -0.1768), (0.0, 1.0, 0.25), (0.0, 1.0, -0.25), (0.1768, 1.0, 0.1768), (0.1768, 1.0, -0.1768), (0.25, 1.0, 0.0), (0.25, -1.0, 0.0), (0.1768, -1.0, 0.1768), (0.1768, 1.0, 0.1768), (0.25, 1.0, 0.0), (0.1768, -1.0, 0.1768), (0.0, -1.0, 0.25), (0.0, 1.0, 0.25), (0.1768, 1.0, 0.1768), (-0.1768, -1.0, -0.1768), (-0.25, -1.0, 0.0), (-0.1768, -1.0, 0.1768), (0.0, -1.0, -0.25), (0.0, -1.0, 0.25), (0.1768, -1.0, -0.1768), (0.1768, -1.0, 0.1768), (0.25, -1.0, 0.0)], [], [(0, 2, 1), (0, 3, 2), (6, 5, 4), (7, 6, 4), (10, 9, 8), (11, 10, 8), (14, 13, 12), (15, 14, 12), (18, 17, 16), (19, 18, 16), (22, 21, 20), (23, 22, 20), (26, 25, 24), (24, 27, 26), (27, 28, 26), (27, 29, 28), (29, 30, 28), (29, 31, 30), (34, 33, 32), (35, 34, 32), (38, 37, 36), (39, 38, 36), (42, 41, 40), (40, 43, 42), (43, 44, 42), (43, 45, 44), (45, 46, 44), (45, 47, 46)])
me_manateecargodoorhindgertop.polygons.foreach_set('use_smooth', [True] * 28)
me_manateecargodoorhindgertop.materials.append(mat_unnamed)
me_manateecargodoorhindgertop.use_remesh_preserve_volume = False
me_manateecargodoorhindgertop.use_remesh_preserve_attributes = False
me_manateecargodoorhindgertop.use_mirror_vertex_groups = False
me_manateecargodoorhindgertop.update()
me_manateecargodoorr = bpy.data.meshes.new('ManateeCargoDoorR')
me_manateecargodoorr.from_pydata([(-15.56, -8.566, 0.7854), (-15.57, -8.566, -6e-06), (-15.57, 9.9, -6e-06), (-15.56, 9.9, 0.7854), (-15.54, -8.566, 1.57), (-15.54, 9.9, 1.57), (-15.51, -8.566, 2.355), (-15.51, 9.9, 2.355), (-15.46, -8.566, 3.139), (-15.46, 9.9, 3.139), (-15.4, -8.566, 3.922), (-15.4, 9.9, 3.922), (-15.32, -8.566, 4.704), (-15.32, 9.9, 4.704), (-15.24, -8.566, 5.484), (-15.24, 9.9, 5.484), (-15.13, -8.566, 6.263), (-15.13, 9.9, 6.263), (-15.02, -8.566, 7.04), (-15.02, 9.9, 7.04), (-14.89, -8.566, 7.814), (-14.89, 9.9, 7.814), (-14.74, -8.566, 8.586), (-14.74, 9.9, 8.586), (-14.59, -8.566, 9.356), (-14.59, 9.9, 9.356), (-14.42, -8.566, 10.12), (-14.42, 9.9, 10.12), (-14.23, -8.566, 10.89), (-14.23, 9.9, 10.89), (-14.04, -8.566, 11.65), (-14.04, 9.9, 11.65), (-13.93, -8.566, 12.03), (-13.83, 9.9, 12.4), (-13.83, -8.566, 12.4), (-15.06, 9.9, 0.7854), (-15.07, 9.9, -6e-06), (-15.07, -8.566, -6e-06), (-15.06, -8.566, 0.7854), (-15.04, 9.9, 1.57), (-15.04, -8.566, 1.57), (-15.01, 9.9, 2.355), (-15.01, -8.566, 2.355), (-14.96, 9.9, 3.139), (-14.96, -8.566, 3.139), (-14.9, 9.9, 3.922), (-14.9, -8.566, 3.922), (-14.82, 9.9, 4.704), (-14.82, -8.566, 4.704), (-14.74, 9.9, 5.484), (-14.74, -8.566, 5.484), (-14.63, 9.9, 6.263), (-14.63, -8.566, 6.263), (-14.52, 9.9, 7.04), (-14.52, -8.566, 7.04), (-14.39, 9.9, 7.814), (-14.39, -8.566, 7.814), (-14.24, 9.9, 8.586), (-14.24, -8.566, 8.586), (-14.09, 9.9, 9.356), (-14.09, -8.566, 9.356), (-13.92, 9.9, 10.12), (-13.92, -8.566, 10.12), (-13.73, 9.9, 10.89), (-13.73, -8.566, 10.89), (-13.54, 9.9, 11.65), (-13.54, -8.566, 11.65), (-13.33, 9.9, 12.4), (-13.43, -8.566, 12.03), (-13.33, -8.566, 12.4), (-15.56, 9.9, 0.7854), (-15.57, 9.9, -6e-06), (-15.07, 9.9, -6e-06), (-15.54, 9.9, 1.57), (-15.51, 9.9, 2.355), (-15.46, 9.9, 3.139), (-15.4, 9.9, 3.922), (-15.32, 9.9, 4.704), (-15.24, 9.9, 5.484), (-15.13, 9.9, 6.263), (-15.02, 9.9, 7.04), (-15.06, 9.9, 0.7854), (-15.04, 9.9, 1.57), (-15.01, 9.9, 2.355), (-14.89, 9.9, 7.814), (-14.96, 9.9, 3.139), (-14.9, 9.9, 3.922), (-14.82, 9.9, 4.704), (-14.74, 9.9, 8.586), (-14.74, 9.9, 5.484), (-14.59, 9.9, 9.356), (-14.63, 9.9, 6.263), (-14.52, 9.9, 7.04), (-14.42, 9.9, 10.12), (-14.39, 9.9, 7.814), (-14.23, 9.9, 10.89), (-14.24, 9.9, 8.586), (-14.09, 9.9, 9.356), (-14.04, 9.9, 11.65), (-13.92, 9.9, 10.12), (-13.83, 9.9, 12.4), (-13.73, 9.9, 10.89), (-13.54, 9.9, 11.65), (-13.33, 9.9, 12.4), (-15.07, -8.566, -6e-06), (-15.57, -8.566, -6e-06), (-15.56, -8.566, 0.7854), (-15.54, -8.566, 1.57), (-15.51, -8.566, 2.355), (-15.46, -8.566, 3.139), (-15.4, -8.566, 3.922), (-15.32, -8.566, 4.704), (-15.24, -8.566, 5.484), (-15.13, -8.566, 6.263), (-15.02, -8.566, 7.04), (-15.06, -8.566, 0.7854), (-15.04, -8.566, 1.57), (-15.01, -8.566, 2.355), (-14.89, -8.566, 7.814), (-14.96, -8.566, 3.139), (-14.9, -8.566, 3.922), (-14.82, -8.566, 4.704), (-14.74, -8.566, 8.586), (-14.74, -8.566, 5.484), (-14.59, -8.566, 9.356), (-14.63, -8.566, 6.263), (-14.52, -8.566, 7.04), (-14.42, -8.566, 10.12), (-14.39, -8.566, 7.814), (-14.23, -8.566, 10.89), (-14.24, -8.566, 8.586), (-14.09, -8.566, 9.356), (-14.04, -8.566, 11.65), (-13.92, -8.566, 10.12), (-13.93, -8.566, 12.03), (-13.83, -8.566, 12.4), (-13.73, -8.566, 10.89), (-13.54, -8.566, 11.65), (-13.33, -8.566, 12.4), (-13.43, -8.566, 12.03), (-15.57, 9.9, -6e-06), (-15.57, -8.566, -6e-06), (-15.07, -8.566, -6e-06), (-15.07, 9.9, -6e-06), (-13.83, 9.9, 12.4), (-13.33, 9.9, 12.4), (-13.33, -8.566, 12.4), (-13.83, -8.566, 12.4)], [], [(0, 2, 1), (0, 3, 2), (0, 4, 3), (4, 5, 3), (4, 6, 5), (6, 7, 5), (6, 8, 7), (8, 9, 7), (8, 10, 9), (10, 11, 9), (10, 12, 11), (12, 13, 11), (12, 14, 13), (14, 15, 13), (14, 16, 15), (16, 17, 15), (16, 18, 17), (18, 19, 17), (18, 20, 19), (20, 21, 19), (20, 22, 21), (22, 23, 21), (22, 24, 23), (24, 25, 23), (24, 26, 25), (26, 27, 25), (26, 28, 27), (28, 29, 27), (28, 30, 29), (30, 31, 29), (30, 32, 31), (32, 33, 31), (32, 34, 33), (37, 36, 35), (35, 38, 37), (35, 39, 38), (39, 40, 38), (39, 41, 40), (41, 42, 40), (41, 43, 42), (43, 44, 42), (43, 45, 44), (45, 46, 44), (45, 47, 46), (47, 48, 46), (47, 49, 48), (49, 50, 48), (49, 51, 50), (51, 52, 50), (51, 53, 52), (53, 54, 52), (53, 55, 54), (55, 56, 54), (55, 57, 56), (57, 58, 56), (57, 59, 58), (59, 60, 58), (59, 61, 60), (61, 62, 60), (61, 63, 62), (63, 64, 62), (63, 65, 64), (65, 66, 64), (65, 67, 66), (67, 68, 66), (67, 69, 68), (72, 71, 70), (70, 73, 72), (73, 74, 72), (74, 75, 72), (75, 76, 72), (76, 77, 72), (77, 78, 72), (78, 79, 72), (79, 80, 72), (80, 81, 72), (80, 82, 81), (80, 83, 82), (80, 84, 83), (84, 85, 83), (84, 86, 85), (84, 87, 86), (84, 88, 87), (88, 89, 87), (88, 90, 89), (90, 91, 89), (90, 92, 91), (90, 93, 92), (93, 94, 92), (93, 95, 94), (95, 96, 94), (95, 97, 96), (95, 98, 97), (98, 99, 97), (98, 100, 99), (100, 101, 99), (100, 102, 101), (100, 103, 102), (106, 105, 104), (104, 107, 106), (104, 108, 107), (104, 109, 108), (104, 110, 109), (104, 111, 110), (104, 112, 111), (104, 113, 112), (104, 114, 113), (104, 115, 114), (115, 116, 114), (116, 117, 114), (117, 118, 114), (117, 119, 118), (119, 120, 118), (120, 121, 118), (121, 122, 118), (121, 123, 122), (123, 124, 122), (123, 125, 124), (125, 126, 124), (126, 127, 124), (126, 128, 127), (128, 129, 127), (128, 130, 129), (130, 131, 129), (131, 132, 129), (131, 133, 132), (133, 134, 132), (133, 135, 134), (133, 136, 135), (136, 137, 135), (137, 138, 135), (137, 139, 138), (142, 141, 140), (143, 142, 140), (146, 145, 144), (147, 146, 144)])
me_manateecargodoorr.polygons.foreach_set('use_smooth', [True] * 136)
me_manateecargodoorr.materials.append(mat_unnamed)
me_manateecargodoorr.use_remesh_preserve_volume = False
me_manateecargodoorr.use_remesh_preserve_attributes = False
me_manateecargodoorr.use_mirror_vertex_groups = False
me_manateecargodoorr.update()
me_manateecargodoorr_collider = bpy.data.meshes.new('ManateeCargoDoorR.collider')
me_manateecargodoorr_collider.from_pydata([(-15.57, 9.9, -6e-06), (-15.57, -8.566, -6e-06), (-15.07, -8.566, -6e-06), (-15.07, 9.9, -6e-06), (-13.83, 9.9, 12.4), (-13.33, 9.9, 12.4), (-13.33, -8.566, 12.4), (-13.83, -8.566, 12.4)], [], [(7, 4, 0, 1), (2, 3, 5, 6), (2, 1, 0, 3), (4, 5, 3, 0), (5, 4, 7, 6), (2, 6, 7, 1)])
me_manateecargodoorr_collider.use_remesh_preserve_volume = False
me_manateecargodoorr_collider.use_remesh_preserve_attributes = False
me_manateecargodoorr_collider.use_mirror_vertex_groups = False
me_manateecargodoorr_collider.update()
me_manateecargodoorhindgerbottom = bpy.data.meshes.new('ManateeCargoDoorHindgeRBottom')
me_manateecargodoorhindgerbottom.from_pydata([(-13.83, -5.785, 12.65), (-14.0, -5.785, 12.58), (-14.0, -3.785, 12.58), (-13.83, -3.785, 12.65), (-14.0, -5.785, 12.58), (-14.08, -5.785, 12.4), (-14.08, -3.785, 12.4), (-14.0, -3.785, 12.58), (-14.08, -5.785, 12.4), (-14.0, -5.785, 12.23), (-14.0, -3.785, 12.23), (-14.08, -3.785, 12.4), (-14.0, -5.785, 12.23), (-13.83, -5.785, 12.15), (-13.83, -3.785, 12.15), (-14.0, -3.785, 12.23), (-13.83, -5.785, 12.15), (-13.65, -5.785, 12.23), (-13.65, -3.785, 12.23), (-13.83, -3.785, 12.15), (-13.65, -5.785, 12.23), (-13.58, -5.785, 12.4), (-13.58, -3.785, 12.4), (-13.65, -3.785, 12.23), (-14.0, -3.785, 12.58), (-14.08, -3.785, 12.4), (-14.0, -3.785, 12.23), (-13.83, -3.785, 12.65), (-13.83, -3.785, 12.15), (-13.65, -3.785, 12.58), (-13.65, -3.785, 12.23), (-13.58, -3.785, 12.4), (-13.58, -5.785, 12.4), (-13.65, -5.785, 12.58), (-13.65, -3.785, 12.58), (-13.58, -3.785, 12.4), (-13.65, -5.785, 12.58), (-13.83, -5.785, 12.65), (-13.83, -3.785, 12.65), (-13.65, -3.785, 12.58), (-14.0, -5.785, 12.23), (-14.08, -5.785, 12.4), (-14.0, -5.785, 12.58), (-13.83, -5.785, 12.15), (-13.83, -5.785, 12.65), (-13.65, -5.785, 12.23), (-13.65, -5.785, 12.58), (-13.58, -5.785, 12.4)], [], [(0, 2, 1), (0, 3, 2), (6, 5, 4), (7, 6, 4), (10, 9, 8), (11, 10, 8), (14, 13, 12), (15, 14, 12), (18, 17, 16), (19, 18, 16), (22, 21, 20), (23, 22, 20), (26, 25, 24), (24, 27, 26), (27, 28, 26), (27, 29, 28), (29, 30, 28), (29, 31, 30), (34, 33, 32), (35, 34, 32), (38, 37, 36), (39, 38, 36), (42, 41, 40), (40, 43, 42), (43, 44, 42), (43, 45, 44), (45, 46, 44), (45, 47, 46)])
me_manateecargodoorhindgerbottom.polygons.foreach_set('use_smooth', [True] * 28)
me_manateecargodoorhindgerbottom.materials.append(mat_unnamed)
me_manateecargodoorhindgerbottom.use_remesh_preserve_volume = False
me_manateecargodoorhindgerbottom.use_remesh_preserve_attributes = False
me_manateecargodoorhindgerbottom.use_mirror_vertex_groups = False
me_manateecargodoorhindgerbottom.update()

# ---- objects
ob_gameobject = bpy.data.objects.new('GameObject', None)
ob_manateecargobayv2brakeappart = bpy.data.objects.new('ManateeCargoBayV2BrakeAppart', None)
ob_manateecargopodoutsidebottom = bpy.data.objects.new('ManateeCargoPodOutsideBottom', me_manateecargopodoutsidebottom)
ob_manateecargopodoutsidebackwall = bpy.data.objects.new('ManateeCargoPodOutsideBackwall', me_manateecargopodoutsidebackwall)
ob_manateecargopodinsidetop = bpy.data.objects.new('ManateeCargoPodInsideTop', me_manateecargopodinsidetop)
ob_manateecargopodinsideright = bpy.data.objects.new('ManateeCargoPodInsideRight', me_manateecargopodinsideright)
ob_manateecargopodinsideleft = bpy.data.objects.new('ManateeCargoPodInsideLeft', me_manateecargopodinsideleft)
ob_manateecargohindgeltop = bpy.data.objects.new('ManateeCargoHindgeLTop', me_manateecargohindgeltop)
ob_manateecargohindgelbottom = bpy.data.objects.new('ManateeCargoHindgeLBottom', me_manateecargohindgelbottom)
ob_manateecargodoorl = bpy.data.objects.new('ManateeCargoDoorL', me_manateecargodoorl)
ob_manateecargodoorl_collider = bpy.data.objects.new('ManateeCargoDoorL.collider', me_manateecargodoorl_collider)
ob_manateecargodoorhindgertop = bpy.data.objects.new('ManateeCargoDoorHindgeRTop', me_manateecargodoorhindgertop)
ob_manateecargodoorr = bpy.data.objects.new('ManateeCargoDoorR', me_manateecargodoorr)
ob_manateecargodoorr_collider = bpy.data.objects.new('ManateeCargoDoorR.collider', me_manateecargodoorr_collider)
ob_manateecargodoorhindgerbottom = bpy.data.objects.new('ManateeCargoDoorHindgeRBottom', me_manateecargodoorhindgerbottom)
ob_lamp = bpy.data.objects.new('Lamp', light_lamp)

# ---- transforms, parenting, visibility, modifiers, constraints
ob_gameobject.location = (0.0, 0.0, 0.0)
ob_gameobject.rotation_mode = 'QUATERNION'
ob_gameobject.rotation_quaternion = (1.0, -0.0, -0.0, -0.0)
ob_gameobject.empty_image_offset = (0.0, 0.0)
ob_gameobject.lineart.crease_threshold = 0.0
ob_manateecargobayv2brakeappart.parent = ob_gameobject
ob_manateecargobayv2brakeappart.location = (0.0, 0.0, 0.0)
ob_manateecargobayv2brakeappart.rotation_mode = 'QUATERNION'
ob_manateecargobayv2brakeappart.rotation_quaternion = (1.0, -0.0, -0.0, -0.0)
ob_manateecargobayv2brakeappart.empty_image_offset = (0.0, 0.0)
ob_manateecargobayv2brakeappart.lineart.crease_threshold = 0.0
ob_manateecargopodoutsidebottom.parent = ob_manateecargobayv2brakeappart
ob_manateecargopodoutsidebottom.location = (-0.0, 0.0, 0.0)
ob_manateecargopodoutsidebottom.rotation_mode = 'QUATERNION'
ob_manateecargopodoutsidebottom.rotation_quaternion = (0.7071, 0.7071, 0.0, -0.0)
ob_manateecargopodoutsidebottom.lineart.crease_threshold = 0.0
_m = ob_manateecargopodoutsidebottom.modifiers.new('EdgeSplit', 'EDGE_SPLIT')
ob_manateecargopodoutsidebackwall.parent = ob_manateecargobayv2brakeappart
ob_manateecargopodoutsidebackwall.location = (-0.0, 0.0, 0.0)
ob_manateecargopodoutsidebackwall.rotation_mode = 'QUATERNION'
ob_manateecargopodoutsidebackwall.rotation_quaternion = (0.7071, 0.7071, 0.0, -0.0)
ob_manateecargopodoutsidebackwall.lineart.crease_threshold = 0.0
_m = ob_manateecargopodoutsidebackwall.modifiers.new('EdgeSplit', 'EDGE_SPLIT')
ob_manateecargopodinsidetop.parent = ob_manateecargobayv2brakeappart
ob_manateecargopodinsidetop.location = (-0.0, 0.0, 0.0)
ob_manateecargopodinsidetop.rotation_mode = 'QUATERNION'
ob_manateecargopodinsidetop.rotation_quaternion = (0.7071, 0.7071, 0.0, -0.0)
ob_manateecargopodinsidetop.lineart.crease_threshold = 0.0
_m = ob_manateecargopodinsidetop.modifiers.new('EdgeSplit', 'EDGE_SPLIT')
ob_manateecargopodinsideright.parent = ob_manateecargobayv2brakeappart
ob_manateecargopodinsideright.location = (-0.0, 0.0, 0.0)
ob_manateecargopodinsideright.rotation_mode = 'QUATERNION'
ob_manateecargopodinsideright.rotation_quaternion = (0.7071, 0.7071, 0.0, -0.0)
ob_manateecargopodinsideright.lineart.crease_threshold = 0.0
_m = ob_manateecargopodinsideright.modifiers.new('EdgeSplit', 'EDGE_SPLIT')
ob_manateecargopodinsideleft.parent = ob_manateecargobayv2brakeappart
ob_manateecargopodinsideleft.location = (-0.0, 0.0, 0.0)
ob_manateecargopodinsideleft.rotation_mode = 'QUATERNION'
ob_manateecargopodinsideleft.rotation_quaternion = (0.7071, 0.7071, 0.0, -0.0)
ob_manateecargopodinsideleft.lineart.crease_threshold = 0.0
_m = ob_manateecargopodinsideleft.modifiers.new('EdgeSplit', 'EDGE_SPLIT')
ob_manateecargohindgeltop.parent = ob_manateecargobayv2brakeappart
ob_manateecargohindgeltop.location = (-13.83, 12.4, 6.757)
ob_manateecargohindgeltop.rotation_mode = 'QUATERNION'
ob_manateecargohindgeltop.rotation_quaternion = (0.7071, 0.7071, 0.0, -0.0)
ob_manateecargohindgeltop.lineart.crease_threshold = 0.0
ob_manateecargohindgelbottom.parent = ob_manateecargohindgeltop
ob_manateecargohindgelbottom.location = (13.83, -6.757, 12.4)
ob_manateecargohindgelbottom.rotation_mode = 'QUATERNION'
ob_manateecargohindgelbottom.rotation_quaternion = (1.0, -0.0, 0.0, 0.0)
ob_manateecargohindgelbottom.lineart.crease_threshold = 0.0
ob_manateecargodoorl.parent = ob_manateecargohindgeltop
ob_manateecargodoorl.location = (13.83, -6.757, 12.4)
ob_manateecargodoorl.rotation_mode = 'QUATERNION'
ob_manateecargodoorl.rotation_quaternion = (1.0, -0.0, 0.0, 0.0)
ob_manateecargodoorl.lineart.crease_threshold = 0.0
ob_manateecargodoorl_collider.parent = ob_manateecargodoorl
ob_manateecargodoorl_collider.location = (0.0, 0.0, 0.0)
ob_manateecargodoorl_collider.lineart.crease_threshold = 0.0
ob_manateecargodoorhindgertop.parent = ob_manateecargobayv2brakeappart
ob_manateecargodoorhindgertop.location = (-13.83, -12.4, 6.757)
ob_manateecargodoorhindgertop.rotation_mode = 'QUATERNION'
ob_manateecargodoorhindgertop.rotation_quaternion = (0.7071, 0.7071, 0.0, -0.0)
ob_manateecargodoorhindgertop.lineart.crease_threshold = 0.0
ob_manateecargodoorr.parent = ob_manateecargodoorhindgertop
ob_manateecargodoorr.location = (13.83, -6.757, -12.4)
ob_manateecargodoorr.rotation_mode = 'QUATERNION'
ob_manateecargodoorr.rotation_quaternion = (1.0, -0.0, 0.0, 0.0)
ob_manateecargodoorr.lineart.crease_threshold = 0.0
ob_manateecargodoorr_collider.parent = ob_manateecargodoorr
ob_manateecargodoorr_collider.location = (0.0, 0.0, 0.0)
ob_manateecargodoorr_collider.lineart.crease_threshold = 0.0
ob_manateecargodoorhindgerbottom.parent = ob_manateecargodoorhindgertop
ob_manateecargodoorhindgerbottom.location = (13.83, -6.757, -12.4)
ob_manateecargodoorhindgerbottom.rotation_mode = 'QUATERNION'
ob_manateecargodoorhindgerbottom.rotation_quaternion = (1.0, -0.0, 0.0, 0.0)
ob_manateecargodoorhindgerbottom.lineart.crease_threshold = 0.0
ob_lamp.location = (4.076, 1.005, 5.904)
ob_lamp.rotation_euler = (0.6503, 0.05522, 1.866)
ob_lamp.lock_rotations_4d = False
ob_lamp.empty_display_type = 'ARROWS'
ob_lamp.color = (0.0, 0.0, 0.0, 0.0)
ob_lamp.lineart.crease_threshold = 0.0

# ---- collection membership
col_collection_1.objects.link(ob_gameobject)
col_collection_1.objects.link(ob_manateecargobayv2brakeappart)
col_collection_1.objects.link(ob_manateecargopodoutsidebottom)
col_collection_1.objects.link(ob_manateecargopodoutsidebackwall)
col_collection_1.objects.link(ob_manateecargopodinsidetop)
col_collection_1.objects.link(ob_manateecargopodinsideright)
col_collection_1.objects.link(ob_manateecargopodinsideleft)
col_collection_1.objects.link(ob_manateecargohindgeltop)
col_collection_1.objects.link(ob_manateecargohindgelbottom)
col_collection_1.objects.link(ob_manateecargodoorl)
col_collection_1.objects.link(ob_manateecargodoorl_collider)
col_collection_1.objects.link(ob_manateecargodoorhindgertop)
col_collection_1.objects.link(ob_manateecargodoorr)
col_collection_1.objects.link(ob_manateecargodoorr_collider)
col_collection_1.objects.link(ob_manateecargodoorhindgerbottom)
col_collection_1.objects.link(ob_lamp)

# ---- scene / render settings (as saved in the file)
scene.frame_start = 1; scene.frame_end = 250; scene.frame_set(1)
scene.render.engine = 'CYCLES'
scene.render.resolution_percentage = 50
scene.render.dither_intensity = 0.0
scene.cycles.use_denoising = False
scene.cycles.samples = 128
scene.cycles.sampling_pattern = 'TABULATED_SOBOL'
scene.cycles.light_sampling_threshold = 0.0
scene.cycles.use_adaptive_sampling = False
scene.cycles.use_light_tree = False
scene.cycles.blur_glossy = 0.0
scene.cycles.sample_clamp_indirect = 0.0
scene.view_settings.view_transform = 'Standard'
bpy.context.view_layer.update()

# ---- added for rendering (the .blend has no active camera): camera
cam_auto = bpy.data.cameras.new('AutoCamera')
cam_auto.lens = 50.0
cam_auto.sensor_width = 36.0
cam_auto.clip_end = 1000.0
ob_auto_camera = bpy.data.objects.new('AutoCamera', cam_auto)
scene.collection.objects.link(ob_auto_camera)
ob_auto_camera.location = (46.7763, -56.1316, 37.4211)
ob_auto_camera.rotation_euler = (1.09748, -7.21219e-08, 0.694738)
scene.camera = ob_auto_camera
bpy.context.view_layer.update()
